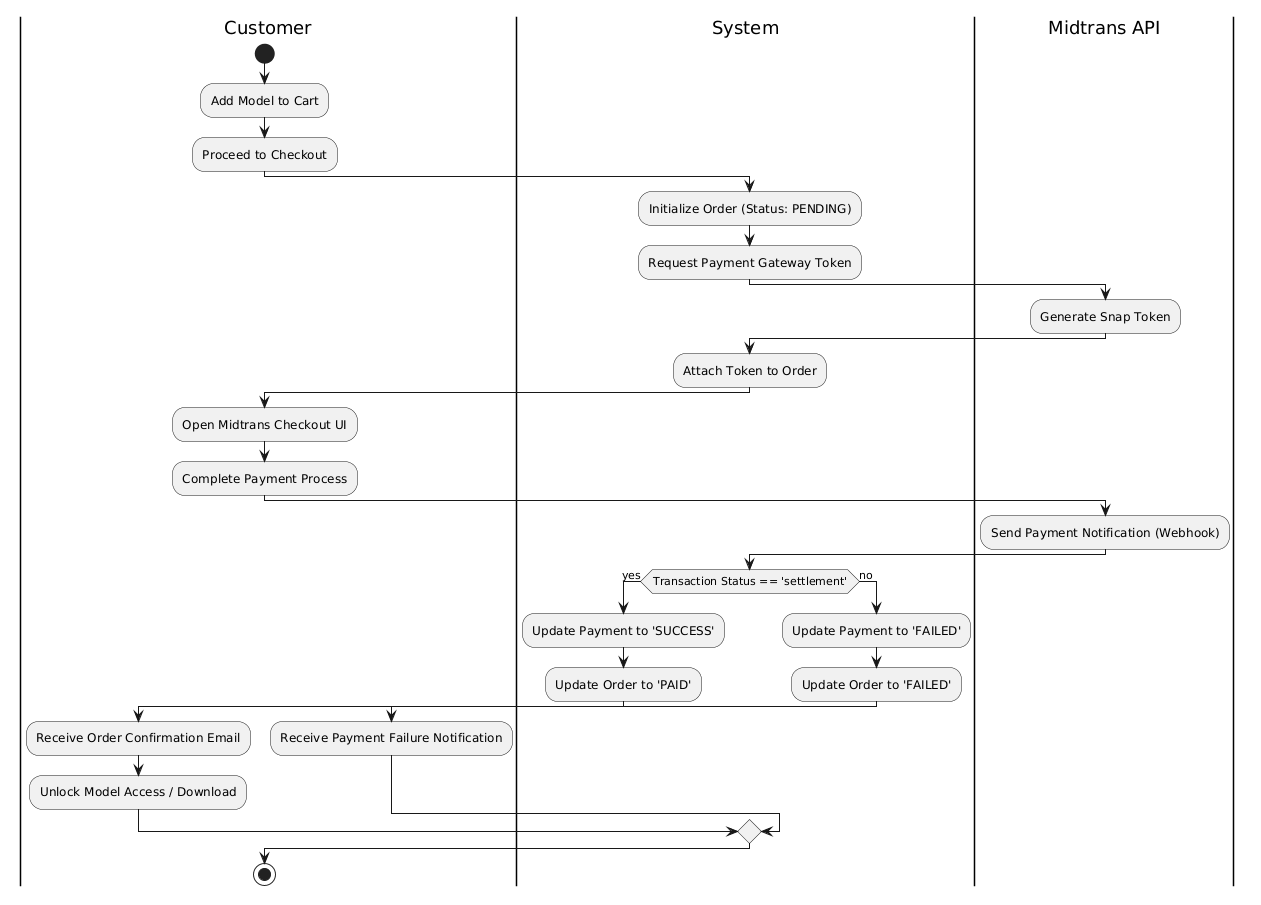

The diagram above was rendered by PlantUML. Its source (embedded in the PNG):
@startuml
|Customer|
start
:Add Model to Cart;
:Proceed to Checkout;

|System|
:Initialize Order (Status: PENDING);
:Request Payment Gateway Token;

|Midtrans API|
:Generate Snap Token;

|System|
:Attach Token to Order;

|Customer|
:Open Midtrans Checkout UI;
:Complete Payment Process;

|Midtrans API|
:Send Payment Notification (Webhook);

|System|
if (Transaction Status == 'settlement') then (yes)
  :Update Payment to 'SUCCESS';
  :Update Order to 'PAID';
  
  |Customer|
  :Receive Order Confirmation Email;
  :Unlock Model Access / Download;
else (no)
  |System|
  :Update Payment to 'FAILED';
  :Update Order to 'FAILED';
  
  |Customer|
  :Receive Payment Failure Notification;
endif

stop
@enduml